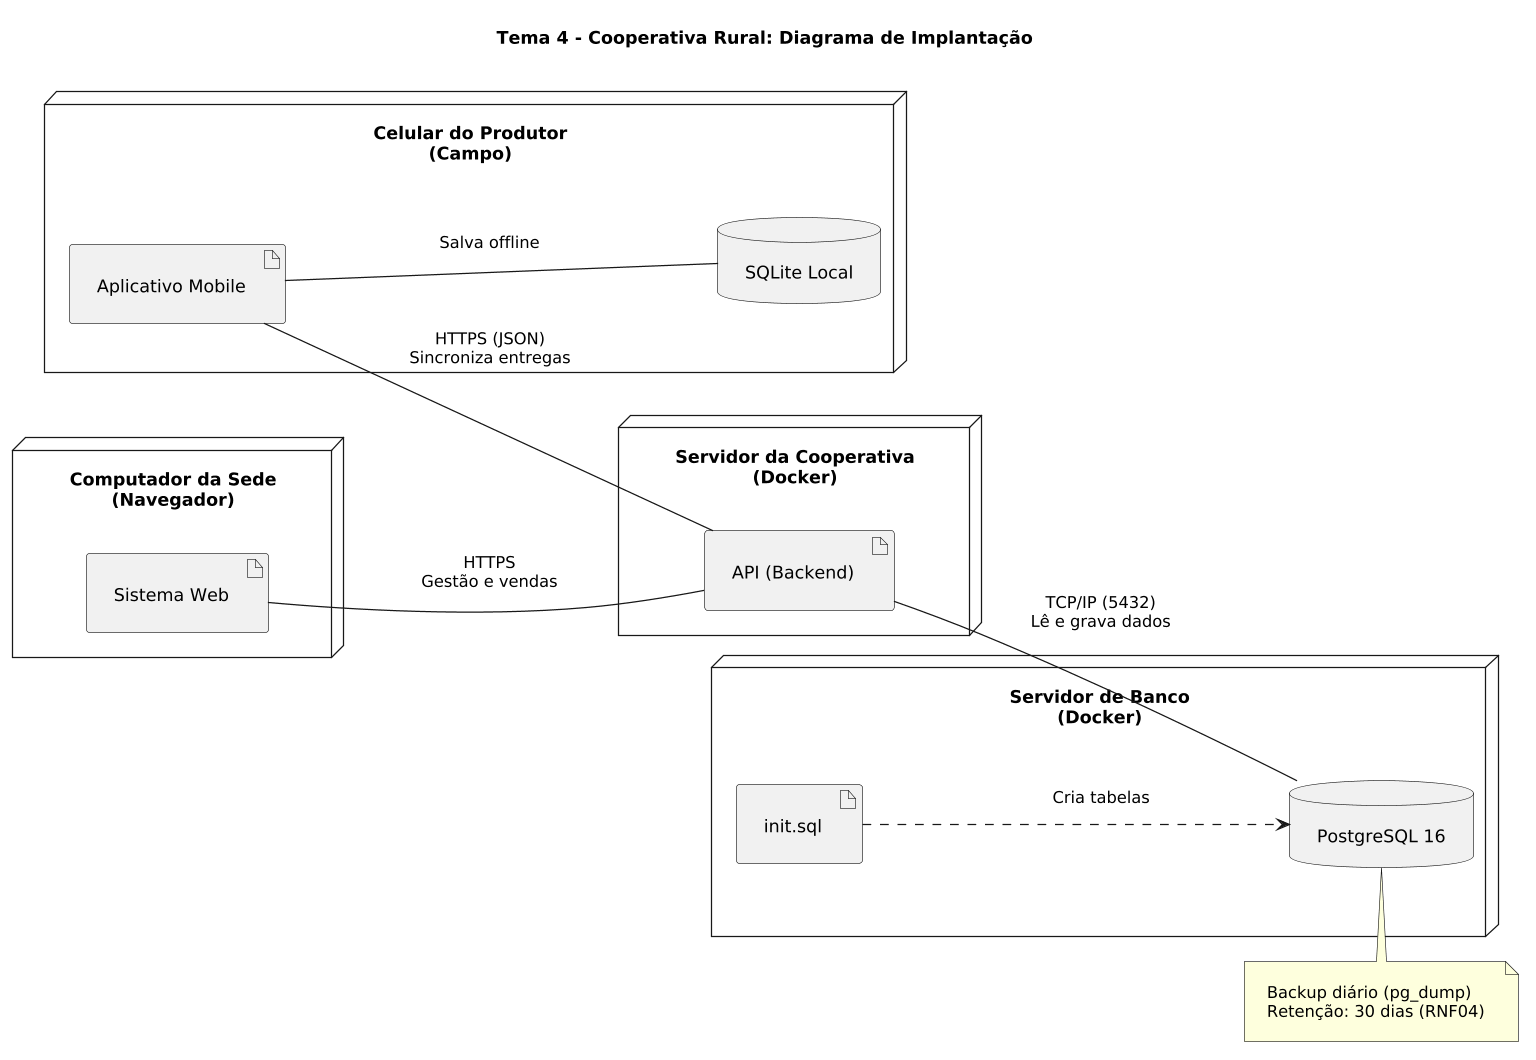

The diagram above was rendered by PlantUML. Its source (embedded in the PNG):
@startuml
!pragma layout smetana
skinparam dpi 120
skinparam nodesep 70
skinparam ranksep 90
skinparam padding 12
left to right direction

title Tema 4 - Cooperativa Rural: Diagrama de Implantação

node "Celular do Produtor\n(Campo)" as Celular {
  artifact "Aplicativo Mobile" as App
  database "SQLite Local" as SQLite
  App -- SQLite : Salva offline
}

node "Computador da Sede\n(Navegador)" as Sede {
  artifact "Sistema Web" as Web
}

node "Servidor da Cooperativa\n(Docker)" as Servidor {
  artifact "API (Backend)" as API
}

node "Servidor de Banco\n(Docker)" as Banco {
  artifact "init.sql" as Init
  database "PostgreSQL 16" as PG
  Init ..> PG : Cria tabelas
}

App -- API : HTTPS (JSON)\nSincroniza entregas
Web -- API : HTTPS\nGestão e vendas
API -- PG : TCP/IP (5432)\nLê e grava dados

note bottom of PG
  Backup diário (pg_dump)
  Retenção: 30 dias (RNF04)
end note
@enduml